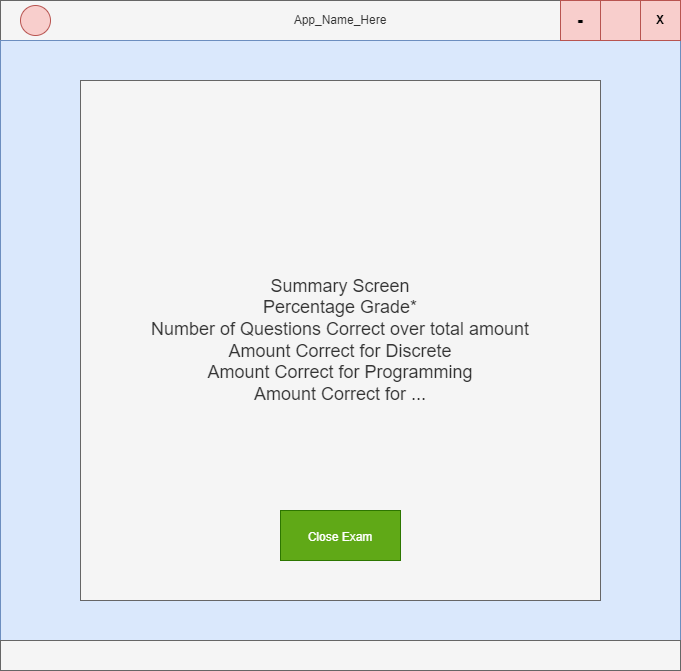

The diagram above was exported from draw.io. Its source (the exported page's mxGraphModel, read from the mxfile embedded in the PNG):
<mxGraphModel dx="1422" dy="794" grid="1" gridSize="10" guides="1" tooltips="1" connect="1" arrows="1" fold="1" page="1" pageScale="1" pageWidth="850" pageHeight="1100" math="0" shadow="0">
  <root>
    <mxCell id="0" />
    <mxCell id="1" parent="0" />
    <mxCell id="lIY0r_cTVxsnDdRMcW29-1" value="App_Name_Here" style="rounded=0;whiteSpace=wrap;html=1;fillColor=#f5f5f5;fontColor=#333333;strokeColor=#666666;" vertex="1" parent="1">
      <mxGeometry x="80" y="40" width="680" height="40" as="geometry" />
    </mxCell>
    <mxCell id="lIY0r_cTVxsnDdRMcW29-2" value="" style="rounded=0;whiteSpace=wrap;html=1;fillColor=#dae8fc;strokeColor=#6c8ebf;" vertex="1" parent="1">
      <mxGeometry x="80" y="80" width="680" height="600" as="geometry" />
    </mxCell>
    <mxCell id="lIY0r_cTVxsnDdRMcW29-3" value="" style="ellipse;whiteSpace=wrap;html=1;aspect=fixed;fillColor=#f8cecc;strokeColor=#b85450;" vertex="1" parent="1">
      <mxGeometry x="100" y="45" width="30" height="30" as="geometry" />
    </mxCell>
    <mxCell id="lIY0r_cTVxsnDdRMcW29-4" value="&lt;b&gt;X&lt;/b&gt;" style="whiteSpace=wrap;html=1;aspect=fixed;fillColor=#f8cecc;strokeColor=#b85450;" vertex="1" parent="1">
      <mxGeometry x="720" y="40" width="40" height="40" as="geometry" />
    </mxCell>
    <mxCell id="lIY0r_cTVxsnDdRMcW29-5" value="" style="whiteSpace=wrap;html=1;aspect=fixed;fillColor=#f8cecc;strokeColor=#b85450;" vertex="1" parent="1">
      <mxGeometry x="680" y="40" width="40" height="40" as="geometry" />
    </mxCell>
    <mxCell id="lIY0r_cTVxsnDdRMcW29-6" value="&lt;font style=&quot;font-size: 18px&quot;&gt;&lt;b&gt;-&lt;/b&gt;&lt;/font&gt;" style="whiteSpace=wrap;html=1;aspect=fixed;fillColor=#f8cecc;strokeColor=#b85450;" vertex="1" parent="1">
      <mxGeometry x="640" y="40" width="40" height="40" as="geometry" />
    </mxCell>
    <mxCell id="lIY0r_cTVxsnDdRMcW29-7" value="" style="rounded=0;whiteSpace=wrap;html=1;fillColor=#f5f5f5;fontColor=#333333;strokeColor=#666666;" vertex="1" parent="1">
      <mxGeometry x="80" y="680" width="680" height="30" as="geometry" />
    </mxCell>
    <mxCell id="lIY0r_cTVxsnDdRMcW29-13" value="Summary Screen&lt;br&gt;Percentage Grade*&lt;br&gt;Number of Questions Correct over total amount&lt;br&gt;Amount Correct for Discrete&lt;br&gt;Amount Correct for Programming&lt;br&gt;Amount Correct for ..." style="whiteSpace=wrap;html=1;aspect=fixed;fontSize=18;fillColor=#f5f5f5;fontColor=#333333;strokeColor=#666666;" vertex="1" parent="1">
      <mxGeometry x="160" y="120" width="520" height="520" as="geometry" />
    </mxCell>
    <mxCell id="lIY0r_cTVxsnDdRMcW29-14" value="&lt;font style=&quot;font-size: 12px&quot;&gt;Close Exam&lt;/font&gt;" style="rounded=0;whiteSpace=wrap;html=1;fontSize=18;fillColor=#60a917;fontColor=#ffffff;strokeColor=#2D7600;" vertex="1" parent="1">
      <mxGeometry x="360" y="550" width="120" height="50" as="geometry" />
    </mxCell>
  </root>
</mxGraphModel>